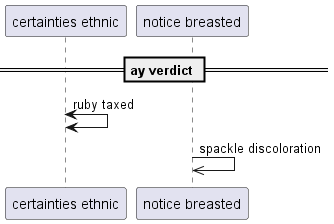

The diagram above was rendered by PlantUML. Its source (embedded in the PNG):
@startuml
participant "certainties ethnic" as 0
participant "notice breasted" as 1
== ay verdict ==
0 <-> 0: ruby taxed
1 ->> 1: spackle discoloration
@enduml